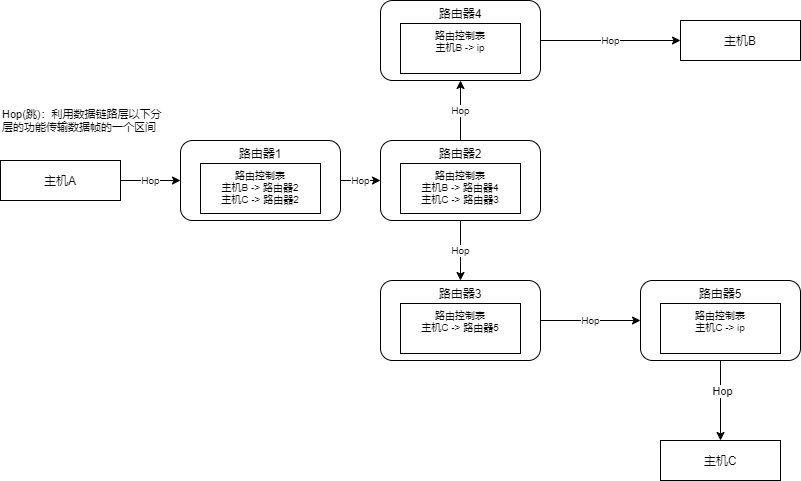

The diagram above was exported from draw.io. Its source (the exported page's mxGraphModel, read from the mxfile embedded in the PNG):
<mxGraphModel dx="1024" dy="589" grid="1" gridSize="10" guides="1" tooltips="1" connect="1" arrows="1" fold="1" page="1" pageScale="1" pageWidth="827" pageHeight="1169" math="0" shadow="0">
  <root>
    <mxCell id="0" />
    <mxCell id="1" parent="0" />
    <mxCell id="pXe084L48F-ctNcttYF2-22" value="Hop" style="edgeStyle=orthogonalEdgeStyle;rounded=0;orthogonalLoop=1;jettySize=auto;html=1;exitX=1;exitY=0.5;exitDx=0;exitDy=0;entryX=0;entryY=0.5;entryDx=0;entryDy=0;fontSize=10;" edge="1" parent="1" source="pXe084L48F-ctNcttYF2-1" target="pXe084L48F-ctNcttYF2-3">
      <mxGeometry relative="1" as="geometry" />
    </mxCell>
    <mxCell id="pXe084L48F-ctNcttYF2-1" value="主机A" style="rounded=0;whiteSpace=wrap;html=1;" vertex="1" parent="1">
      <mxGeometry y="200" width="120" height="40" as="geometry" />
    </mxCell>
    <mxCell id="pXe084L48F-ctNcttYF2-2" value="主机B" style="rounded=0;whiteSpace=wrap;html=1;" vertex="1" parent="1">
      <mxGeometry x="680" y="60" width="120" height="40" as="geometry" />
    </mxCell>
    <mxCell id="pXe084L48F-ctNcttYF2-8" value="" style="group" vertex="1" connectable="0" parent="1">
      <mxGeometry x="180" y="180" width="160" height="80" as="geometry" />
    </mxCell>
    <mxCell id="pXe084L48F-ctNcttYF2-3" value="路由器1&lt;span style=&quot;color: rgba(0 , 0 , 0 , 0) ; font-family: monospace ; font-size: 0px&quot;&gt;%3CmxGraphModel%3E%3Croot%3E%3CmxCell%20id%3D%220%22%2F%3E%3CmxCell%20id%3D%221%22%20parent%3D%220%22%2F%3E%3CmxCell%20id%3D%222%22%20value%3D%22%E4%B8%BB%E6%9C%BAA%22%20style%3D%22rounded%3D0%3BwhiteSpace%3Dwrap%3Bhtml%3D1%3B%22%20vertex%3D%221%22%20parent%3D%221%22%3E%3CmxGeometry%20x%3D%2280%22%20y%3D%22200%22%20width%3D%22120%22%20height%3D%2240%22%20as%3D%22geometry%22%2F%3E%3C%2FmxCell%3E%3C%2Froot%3E%3C%2FmxGraphModel%3E&lt;/span&gt;" style="rounded=1;whiteSpace=wrap;html=1;verticalAlign=top;" vertex="1" parent="pXe084L48F-ctNcttYF2-8">
      <mxGeometry width="160" height="80" as="geometry" />
    </mxCell>
    <mxCell id="pXe084L48F-ctNcttYF2-7" value="路由控制表&lt;br&gt;主机B -&amp;gt; 路由器2&lt;br&gt;主机C -&amp;gt; 路由器2" style="rounded=0;whiteSpace=wrap;html=1;verticalAlign=top;fontSize=10;" vertex="1" parent="pXe084L48F-ctNcttYF2-8">
      <mxGeometry x="20" y="23" width="120" height="50" as="geometry" />
    </mxCell>
    <mxCell id="pXe084L48F-ctNcttYF2-9" value="" style="group" vertex="1" connectable="0" parent="1">
      <mxGeometry x="380" y="180" width="160" height="80" as="geometry" />
    </mxCell>
    <mxCell id="pXe084L48F-ctNcttYF2-10" value="路由器2&lt;span style=&quot;color: rgba(0 , 0 , 0 , 0) ; font-family: monospace ; font-size: 0px&quot;&gt;%3CmxGraphModel%3E%3Croot%3E%3CmxCell%20id%3D%220%22%2F%3E%3CmxCell%20id%3D%221%22%20parent%3D%220%22%2F%3E%3CmxCell%20id%3D%222%22%20value%3D%22%E4%B8%BB%E6%9C%BAA%22%20style%3D%22rounded%3D0%3BwhiteSpace%3Dwrap%3Bhtml%3D1%3B%22%20vertex%3D%221%22%20parent%3D%221%22%3E%3CmxGeometry%20x%3D%2280%22%20y%3D%22200%22%20width%3D%22120%22%20height%3D%2240%22%20as%3D%22geometry%22%2F%3E%3C%2FmxCell%3E%3C%2Froot%3E%3C%2FmxGraphModel%32&lt;/span&gt;" style="rounded=1;whiteSpace=wrap;html=1;verticalAlign=top;" vertex="1" parent="pXe084L48F-ctNcttYF2-9">
      <mxGeometry width="160" height="80" as="geometry" />
    </mxCell>
    <mxCell id="pXe084L48F-ctNcttYF2-11" value="路由控制表&lt;br&gt;主机B -&amp;gt; 路由器4&lt;br&gt;主机C -&amp;gt; 路由器3" style="rounded=0;whiteSpace=wrap;html=1;verticalAlign=top;fontSize=10;" vertex="1" parent="pXe084L48F-ctNcttYF2-9">
      <mxGeometry x="20" y="23" width="120" height="50" as="geometry" />
    </mxCell>
    <mxCell id="pXe084L48F-ctNcttYF2-12" value="" style="group" vertex="1" connectable="0" parent="1">
      <mxGeometry x="380" y="320" width="160" height="80" as="geometry" />
    </mxCell>
    <mxCell id="pXe084L48F-ctNcttYF2-13" value="路由器3&lt;span style=&quot;color: rgba(0 , 0 , 0 , 0) ; font-family: monospace ; font-size: 0px&quot;&gt;%3CmxGraphModel%3E%3Croot%3E%3CmxCell%20id%3D%220%22%2F%3E%3CmxCell%20id%3D%221%22%20parent%3D%220%22%2F%3E%3CmxCell%20id%3D%222%22%20value%3D%22%E4%B8%BB%E6%9C%BAA%22%20style%3D%22rounded%3D0%3BwhiteSpace%3Dwrap%3Bhtml%3D1%3B%22%20vertex%3D%221%22%20parent%3D%221%22%3E%3CmxGeometry%20x%3D%2280%22%20y%3D%22200%22%20width%3D%22120%22%20height%3D%2240%22%20as%3D%22geometry%22%2F%3E%3C%2FmxCell%3E%3C%2Froot%3E%3C%2FmxGraphModel%33&lt;/span&gt;" style="rounded=1;whiteSpace=wrap;html=1;verticalAlign=top;" vertex="1" parent="pXe084L48F-ctNcttYF2-12">
      <mxGeometry width="160" height="80" as="geometry" />
    </mxCell>
    <mxCell id="pXe084L48F-ctNcttYF2-14" value="路由控制表&lt;br&gt;主机C -&amp;gt; 路由器5" style="rounded=0;whiteSpace=wrap;html=1;verticalAlign=top;fontSize=10;" vertex="1" parent="pXe084L48F-ctNcttYF2-12">
      <mxGeometry x="20" y="23" width="120" height="50" as="geometry" />
    </mxCell>
    <mxCell id="pXe084L48F-ctNcttYF2-15" value="主机C" style="rounded=0;whiteSpace=wrap;html=1;" vertex="1" parent="1">
      <mxGeometry x="660" y="480" width="120" height="40" as="geometry" />
    </mxCell>
    <mxCell id="pXe084L48F-ctNcttYF2-16" value="" style="group" vertex="1" connectable="0" parent="1">
      <mxGeometry x="380" y="40" width="160" height="80" as="geometry" />
    </mxCell>
    <mxCell id="pXe084L48F-ctNcttYF2-17" value="路由器4&lt;span style=&quot;color: rgba(0 , 0 , 0 , 0) ; font-family: monospace ; font-size: 0px&quot;&gt;%3CmxGraphModel%3E%3Croot%3E%3CmxCell%20id%3D%220%22%2F%3E%3CmxCell%20id%3D%221%22%20parent%3D%220%22%2F%3E%3CmxCell%20id%3D%222%22%20value%3D%22%E4%B8%BB%E6%9C%BAA%22%20style%3D%22rounded%3D0%3BwhiteSpace%3Dwrap%3Bhtml%3D1%3B%22%20vertex%3D%221%22%20parent%3D%221%22%3E%3CmxGeometry%20x%3D%2280%22%20y%3D%22200%22%20width%3D%22120%22%20height%3D%2240%22%20as%3D%22geometry%22%2F%3E%3C%2FmxCell%3E%3C%2Froot%3E%3C%2FmxGraphModel%33&lt;/span&gt;" style="rounded=1;whiteSpace=wrap;html=1;verticalAlign=top;" vertex="1" parent="pXe084L48F-ctNcttYF2-16">
      <mxGeometry width="160" height="80" as="geometry" />
    </mxCell>
    <mxCell id="pXe084L48F-ctNcttYF2-18" value="路由控制表&lt;br&gt;主机B -&amp;gt; ip" style="rounded=0;whiteSpace=wrap;html=1;verticalAlign=top;fontSize=10;" vertex="1" parent="pXe084L48F-ctNcttYF2-16">
      <mxGeometry x="20" y="23" width="120" height="50" as="geometry" />
    </mxCell>
    <mxCell id="pXe084L48F-ctNcttYF2-19" value="" style="group" vertex="1" connectable="0" parent="1">
      <mxGeometry x="640" y="320" width="160" height="80" as="geometry" />
    </mxCell>
    <mxCell id="pXe084L48F-ctNcttYF2-20" value="路由器5&lt;span style=&quot;color: rgba(0 , 0 , 0 , 0) ; font-family: monospace ; font-size: 0px&quot;&gt;%3CmxGraphModel%3E%3Croot%3E%3CmxCell%20id%3D%220%22%2F%3E%3CmxCell%20id%3D%221%22%20parent%3D%220%22%2F%3E%3CmxCell%20id%3D%222%22%20value%3D%22%E4%B8%BB%E6%9C%BAA%22%20style%3D%22rounded%3D0%3BwhiteSpace%3Dwrap%3Bhtml%3D1%3B%22%20vertex%3D%221%22%20parent%3D%221%22%3E%3CmxGeometry%20x%3D%2280%22%20y%3D%22200%22%20width%3D%22120%22%20height%3D%2240%22%20as%3D%22geometry%22%2F%3E%3C%2FmxCell%3E%3C%2Froot%3E%3C%2FmxGraphModel%33&lt;/span&gt;" style="rounded=1;whiteSpace=wrap;html=1;verticalAlign=top;" vertex="1" parent="pXe084L48F-ctNcttYF2-19">
      <mxGeometry width="160" height="80" as="geometry" />
    </mxCell>
    <mxCell id="pXe084L48F-ctNcttYF2-21" value="路由控制表&lt;br&gt;主机C -&amp;gt; ip" style="rounded=0;whiteSpace=wrap;html=1;verticalAlign=top;fontSize=10;" vertex="1" parent="pXe084L48F-ctNcttYF2-19">
      <mxGeometry x="20" y="23" width="120" height="50" as="geometry" />
    </mxCell>
    <mxCell id="pXe084L48F-ctNcttYF2-23" value="Hop" style="edgeStyle=orthogonalEdgeStyle;rounded=0;orthogonalLoop=1;jettySize=auto;html=1;exitX=1;exitY=0.5;exitDx=0;exitDy=0;entryX=0;entryY=0.5;entryDx=0;entryDy=0;fontSize=10;" edge="1" parent="1" source="pXe084L48F-ctNcttYF2-3" target="pXe084L48F-ctNcttYF2-10">
      <mxGeometry relative="1" as="geometry" />
    </mxCell>
    <mxCell id="pXe084L48F-ctNcttYF2-24" value="Hop" style="edgeStyle=orthogonalEdgeStyle;rounded=0;orthogonalLoop=1;jettySize=auto;html=1;exitX=0.5;exitY=0;exitDx=0;exitDy=0;entryX=0.5;entryY=1;entryDx=0;entryDy=0;fontSize=10;" edge="1" parent="1" source="pXe084L48F-ctNcttYF2-10" target="pXe084L48F-ctNcttYF2-17">
      <mxGeometry relative="1" as="geometry" />
    </mxCell>
    <mxCell id="pXe084L48F-ctNcttYF2-25" value="Hop" style="edgeStyle=orthogonalEdgeStyle;rounded=0;orthogonalLoop=1;jettySize=auto;html=1;exitX=1;exitY=0.5;exitDx=0;exitDy=0;entryX=0;entryY=0.5;entryDx=0;entryDy=0;fontSize=10;" edge="1" parent="1" source="pXe084L48F-ctNcttYF2-17" target="pXe084L48F-ctNcttYF2-2">
      <mxGeometry relative="1" as="geometry" />
    </mxCell>
    <mxCell id="pXe084L48F-ctNcttYF2-27" value="Hop" style="edgeStyle=orthogonalEdgeStyle;rounded=0;orthogonalLoop=1;jettySize=auto;html=1;exitX=1;exitY=0.5;exitDx=0;exitDy=0;entryX=0;entryY=0.5;entryDx=0;entryDy=0;fontSize=10;" edge="1" parent="1" source="pXe084L48F-ctNcttYF2-13" target="pXe084L48F-ctNcttYF2-20">
      <mxGeometry relative="1" as="geometry" />
    </mxCell>
    <mxCell id="pXe084L48F-ctNcttYF2-28" style="edgeStyle=orthogonalEdgeStyle;rounded=0;orthogonalLoop=1;jettySize=auto;html=1;exitX=0.5;exitY=1;exitDx=0;exitDy=0;fontSize=10;" edge="1" parent="1" source="pXe084L48F-ctNcttYF2-20" target="pXe084L48F-ctNcttYF2-15">
      <mxGeometry relative="1" as="geometry" />
    </mxCell>
    <mxCell id="pXe084L48F-ctNcttYF2-31" value="Hop" style="edgeLabel;html=1;align=center;verticalAlign=middle;resizable=0;points=[];fontSize=11;" vertex="1" connectable="0" parent="pXe084L48F-ctNcttYF2-28">
      <mxGeometry x="-0.245" y="1" relative="1" as="geometry">
        <mxPoint as="offset" />
      </mxGeometry>
    </mxCell>
    <mxCell id="pXe084L48F-ctNcttYF2-29" value="Hop(跳)：利用数据链路层以下分层的功能传输数据帧的一个区间" style="text;html=1;strokeColor=none;fillColor=none;align=left;verticalAlign=middle;whiteSpace=wrap;rounded=0;fontSize=11;" vertex="1" parent="1">
      <mxGeometry y="150" width="170" height="20" as="geometry" />
    </mxCell>
    <mxCell id="pXe084L48F-ctNcttYF2-30" value="Hop" style="edgeStyle=orthogonalEdgeStyle;rounded=0;orthogonalLoop=1;jettySize=auto;html=1;exitX=0.5;exitY=1;exitDx=0;exitDy=0;fontSize=10;" edge="1" parent="1" source="pXe084L48F-ctNcttYF2-10" target="pXe084L48F-ctNcttYF2-13">
      <mxGeometry relative="1" as="geometry" />
    </mxCell>
  </root>
</mxGraphModel>